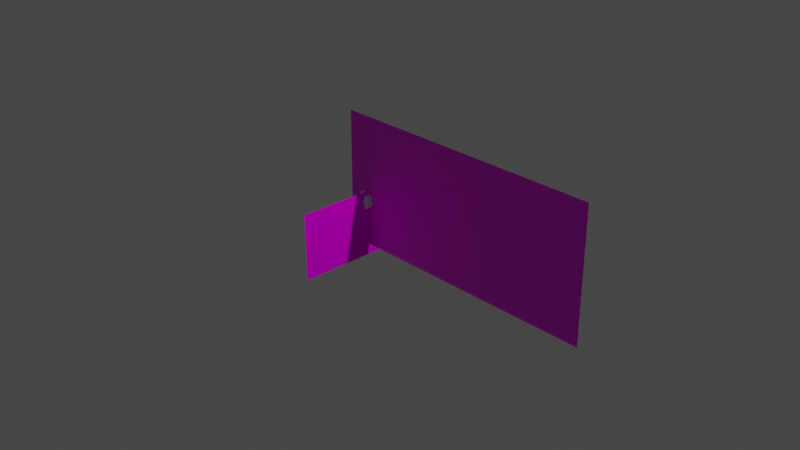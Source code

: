 # Source: base_character_male_.blend  (saved by Blender 2.90.8; exported with 4.5.12 LTS)
import bpy
from mathutils import Matrix  # noqa: F401  (used for matrix-valued properties, if any)

bpy.ops.wm.read_factory_settings(use_empty=True)
scene = bpy.context.scene
scene.name = 'Scene'

# ---- collections
col_collection = bpy.data.collections.new('Collection'); scene.collection.children.link(col_collection)

# ---- images (referenced by path relative to the original .blend; pixels are not part of the script)
import os
ASSET_DIR = os.environ.get("B2B_ASSET_DIR", "")  # directory of the original .blend (textures are referenced by path, not embedded)
HERE = os.path.dirname(os.path.abspath(__file__))  # packed textures are extracted next to this script under _unpacked/

def load_image(name, relpath, width, height, colorspace="sRGB"):
    """Load a texture the original file referenced (path relative to the .blend, or extracted next to this script)."""
    p = next((c for c in (os.path.join(HERE, relpath), os.path.join(ASSET_DIR, relpath)) if relpath and os.path.exists(c)), "")
    if p:
        img = bpy.data.images.load(p, check_existing=True)
        img.name = name
    else:  # same state as the original file: an image datablock whose file is absent (Cycles renders it pink)
        img = bpy.data.images.new(name, width, height)
        img.source = "FILE"
        img.filepath = "//" + (relpath or name)
    img.colorspace_settings.name = colorspace
    return img
img_ref_chara_prop_regular_png = load_image('ref_chara_prop_regular.png', 'ref_chara_prop_regular.png', 1024, 1024, 'sRGB')
img_ref_chara_prop_ex_png = load_image('ref_chara_prop_ex.png', 'ref_chara_prop_ex.png', 1024, 1024, 'sRGB')

# ---- materials (node trees are filled in below, after node groups)
mat_ref_chara_prop_regular = bpy.data.materials.new('ref_chara_prop_regular')
mat_ref_chara_prop_regular.surface_render_method = 'BLENDED'
mat_ref_chara_prop_regular.blend_method = 'BLEND'
mat_ref_chara_prop_regular.use_transparent_shadow = False
mat_ref_chara_prop_ex = bpy.data.materials.new('ref_chara_prop_ex')
mat_ref_chara_prop_ex.surface_render_method = 'BLENDED'
mat_ref_chara_prop_ex.blend_method = 'BLEND'
mat_ref_chara_prop_ex.use_transparent_shadow = False
mat_material = bpy.data.materials.new('Material')
mat_material.alpha_threshold = 0.0
mat_material.use_transparent_shadow = False
mat_material.line_color = (0.0, 0.0, 0.0, 1.0)

# ---- material node trees
mat_ref_chara_prop_regular.use_nodes = True; mat_ref_chara_prop_regular.node_tree.nodes.clear()
_N = mat_ref_chara_prop_regular.node_tree.nodes; _L = mat_ref_chara_prop_regular.node_tree.links
n0 = _N.new('ShaderNodeOutputMaterial'); n0.name = 'Material Output'; n0.location = (300, 300)
n1 = _N.new('ShaderNodeTexImage'); n1.name = 'Image Texture'; n1.location = (-200, 300)
n1.image = img_ref_chara_prop_regular_png
n1.interpolation = 'Closest'
n1.extension = 'CLIP'
n2 = _N.new('ShaderNodeBsdfPrincipled'); n2.name = 'Principled BSDF'; n2.location = (0, 300)
n2.distribution = 'GGX'
n2.subsurface_method = 'BURLEY'
n2.inputs[3].default_value = 1.45
n2.inputs[27].default_value = (0.0, 0.0, 0.0, 1.0)
n2.inputs[28].default_value = 1.0
_L.new(n1.outputs[0], n2.inputs[0])
_L.new(n1.outputs[1], n2.inputs[4])
_L.new(n2.outputs[0], n0.inputs[0])
n0.is_active_output = True
mat_ref_chara_prop_ex.use_nodes = True; mat_ref_chara_prop_ex.node_tree.nodes.clear()
_N = mat_ref_chara_prop_ex.node_tree.nodes; _L = mat_ref_chara_prop_ex.node_tree.links
n0 = _N.new('ShaderNodeBsdfPrincipled'); n0.name = 'Principled BSDF'; n0.location = (169, 301)
n0.distribution = 'GGX'
n0.subsurface_method = 'BURLEY'
n0.inputs[2].default_value = 0.0
n0.inputs[3].default_value = 1.45
n0.inputs[13].default_value = 0.0
n0.inputs[20].default_value = 0.0
n0.inputs[27].default_value = (0.0, 0.0, 0.0, 1.0)
n0.inputs[28].default_value = 1.0
n1 = _N.new('ShaderNodeOutputMaterial'); n1.name = 'Material Output'; n1.location = (469, 301)
n2 = _N.new('ShaderNodeTexImage'); n2.name = 'Image Texture'; n2.location = (-204, 306)
n2.image = img_ref_chara_prop_ex_png
n2.interpolation = 'Closest'
n2.extension = 'CLIP'
_L.new(n2.outputs[0], n0.inputs[0])
_L.new(n2.outputs[1], n0.inputs[4])
_L.new(n0.outputs[0], n1.inputs[0])
n1.is_active_output = True
mat_material.use_nodes = True; mat_material.node_tree.nodes.clear()
_N = mat_material.node_tree.nodes; _L = mat_material.node_tree.links
n0 = _N.new('ShaderNodeOutputMaterial'); n0.name = 'Material Output'; n0.location = (300, 300)
n1 = _N.new('ShaderNodeBsdfPrincipled'); n1.name = 'Principled BSDF'; n1.location = (10, 300)
n1.distribution = 'GGX'
n1.subsurface_method = 'BURLEY'
n1.inputs[2].default_value = 0.4
n1.inputs[3].default_value = 1.45
n1.inputs[27].default_value = (0.0, 0.0, 0.0, 1.0)
n1.inputs[28].default_value = 1.0
_L.new(n1.outputs[0], n0.inputs[0])
n0.is_active_output = True

# ---- world
world_world = bpy.data.worlds.new('World'); scene.world = world_world
world_world.use_nodes = True; world_world.node_tree.nodes.clear()
_N = world_world.node_tree.nodes; _L = world_world.node_tree.links
n0 = _N.new('ShaderNodeOutputWorld'); n0.name = 'World Output'; n0.location = (300, 300)
n1 = _N.new('ShaderNodeBackground'); n1.name = 'Background'; n1.location = (10, 300)
n1.inputs[0].default_value = (0.05088, 0.05088, 0.05088, 1.0)
_L.new(n1.outputs[0], n0.inputs[0])
n0.is_active_output = True
world_world.color = (0.05088, 0.05088, 0.05088)
world_world.use_sun_shadow = False
world_world.sun_shadow_jitter_overblur = 0.0

# ---- cameras
cam_camera = bpy.data.cameras.new('Camera')
cam_camera.clip_end = 100.0
cam_camera.ortho_scale = 7.314

# ---- lights
light_light = bpy.data.lights.new('Light', 'POINT')
light_light.transmission_factor = 0.0
light_light.energy = 1000.0
light_light.shadow_soft_size = 0.1
light_light.shadow_maximum_resolution = 0.006
light_light.use_absolute_resolution = True

# ---- meshes
me_ref_chara_prop_regular = bpy.data.meshes.new('ref_chara_prop_regular')
me_ref_chara_prop_regular.from_pydata([(-1.057, -0.5, 0.0), (1.057, -0.5, 0.0), (-1.057, 0.5, 0.0), (1.057, 0.5, 0.0)], [], [(0, 1, 3, 2)])
_uv = me_ref_chara_prop_regular.uv_layers.new(name='UVMap')
_uv.uv.foreach_set('vector', [0.0, 0.0, 1.0, 0.0, 1.0, 1.0, 0.0, 1.0])
me_ref_chara_prop_regular.materials.append(mat_ref_chara_prop_regular)
me_ref_chara_prop_regular.use_remesh_fix_poles = True
me_ref_chara_prop_regular.use_remesh_preserve_attributes = False
me_ref_chara_prop_regular.use_mirror_vertex_groups = False
me_ref_chara_prop_regular.update()
me_ref_chara_prop_ex = bpy.data.meshes.new('ref_chara_prop_ex')
me_ref_chara_prop_ex.from_pydata([(-0.7073, -0.5, 0.0), (0.7073, -0.5, 0.0), (-0.7073, 0.5, 0.0), (0.7073, 0.5, 0.0)], [], [(0, 1, 3, 2)])
_uv = me_ref_chara_prop_ex.uv_layers.new(name='UVMap')
_uv.uv.foreach_set('vector', [0.0, 0.0, 1.0, 0.0, 1.0, 1.0, 0.0, 1.0])
me_ref_chara_prop_ex.materials.append(mat_ref_chara_prop_ex)
me_ref_chara_prop_ex.use_remesh_fix_poles = True
me_ref_chara_prop_ex.use_remesh_preserve_attributes = False
me_ref_chara_prop_ex.use_mirror_vertex_groups = False
me_ref_chara_prop_ex.update()
me_plane = bpy.data.meshes.new('Plane')
me_plane.from_pydata([(0.02898, 0.07179, -0.001092), (-0.07118, 0.07179, 0.1068), (-0.1091, 0.01795, -0.07254), (-0.1091, 0.0357, 0.1426), (-0.0412, 0.05368, -0.05464), (0.02898, -0.07179, -0.001092), (-0.07118, -0.07179, 0.1068), (-0.1091, -0.01795, -0.07254), (-0.1091, -0.0357, 0.1426), (0.02493, 0.05853, 0.1105), (-0.0412, -0.05368, -0.05464), (0.0256, -0.04294, 0.1029)], [], [(2, 1, 4), (1, 2, 3), (4, 1, 0), (7, 10, 6), (6, 8, 7), (10, 5, 6), (8, 3, 2, 7), (0, 1, 9), (5, 11, 6), (4, 0, 5, 10), (2, 4, 10, 7), (9, 11, 5, 0), (8, 11, 9, 3), (6, 11, 8), (1, 3, 9)])
_uv = me_plane.uv_layers.new(name='UVMap')
_uv.uv.foreach_set('vector', [0.125, 0.5, 0.375, 0.5, 0.125, 0.625, 0.375, 0.5, 0.125, 0.5, 0.375, 0.5, 0.125, 0.625, 0.375, 0.5, 0.375, 0.5, 0.125, 0.5, 0.125, 0.625, 0.375, 0.5, 0.375, 0.5, 0.375, 0.5, 0.125, 0.5, 0.125, 0.625, 0.375, 0.5, 0.375, 0.5, 0.375, 0.5, 0.375, 0.5, 0.125, 0.5, 0.125, 0.5, 0.375, 0.5, 0.375, 0.5, 0.0, 0.0, 0.375, 0.5, 0.0, 0.0, 0.375, 0.5, 0.125, 0.625, 0.375, 0.5, 0.375, 0.5, 0.125, 0.625, 0.125, 0.5, 0.125, 0.625, 0.125, 0.625, 0.125, 0.5, 0.0, 0.0, 0.0, 0.0, 0.375, 0.5, 0.375, 0.5, 0.375, 0.5, 0.0, 0.0, 0.0, 0.0, 0.375, 0.5, 0.375, 0.5, 0.0, 0.0, 0.375, 0.5, 0.375, 0.5, 0.375, 0.5, 0.0, 0.0])
me_plane.materials.append(mat_material)
me_plane.use_remesh_fix_poles = True
me_plane.use_remesh_preserve_attributes = False
me_plane.use_mirror_vertex_groups = False
me_plane.update()

# ---- objects
ob_light = bpy.data.objects.new('Light', light_light)
ob_camera = bpy.data.objects.new('Camera', cam_camera)
ob_ref_chara_prop_regular = bpy.data.objects.new('ref_chara_prop_regular', me_ref_chara_prop_regular)
ob_ref_chara_prop_ex = bpy.data.objects.new('ref_chara_prop_ex', me_ref_chara_prop_ex)
ob_plane = bpy.data.objects.new('Plane', me_plane)

# ---- transforms, parenting, visibility, modifiers, constraints
ob_light.location = (4.076, 1.005, 5.904)
ob_light.rotation_euler = (0.6503, 0.05522, 1.866)
ob_light.lock_rotations_4d = False
ob_light.empty_display_type = 'ARROWS'
ob_light.color = (0.0, 0.0, 0.0, 0.0)
ob_light.lineart.crease_threshold = 0.0
ob_camera.location = (7.359, -6.926, 4.958)
ob_camera.rotation_euler = (1.109, 0.0, 0.8149)
ob_camera.lock_rotations_4d = False
ob_camera.empty_display_type = 'ARROWS'
ob_camera.color = (0.0, 0.0, 0.0, 0.0)
ob_camera.display_type = 'WIRE'
ob_camera.lineart.crease_threshold = 0.0
ob_ref_chara_prop_regular.location = (0.802, 0.0, 0.2596)
ob_ref_chara_prop_regular.rotation_euler = (1.571, -0.0, 0.0)
ob_ref_chara_prop_regular.scale = (1.437, 1.437, 1.437)
ob_ref_chara_prop_regular.lineart.crease_threshold = 0.0
ob_ref_chara_prop_ex.location = (-0.4594, -0.3292, -0.2073)
ob_ref_chara_prop_ex.rotation_euler = (1.571, 0.0, 1.571)
ob_ref_chara_prop_ex.scale = (0.7361, 0.7361, 0.7361)
ob_ref_chara_prop_ex.lineart.crease_threshold = 0.0
ob_plane.location = (-0.4357, -0.006212, 0.0)
ob_plane.lineart.crease_threshold = 0.0
_vg = ob_plane.vertex_groups.new(name='head')
_vg = ob_plane.vertex_groups.new(name='torso')
_vg = ob_plane.vertex_groups.new(name='torso2')

# ---- collection membership
col_collection.objects.link(ob_light)
col_collection.objects.link(ob_camera)
col_collection.objects.link(ob_ref_chara_prop_regular)
col_collection.objects.link(ob_ref_chara_prop_ex)
col_collection.objects.link(ob_plane)

# ---- scene / render settings (as saved in the file)
scene.camera = ob_camera
scene.frame_start = 1; scene.frame_end = 250; scene.frame_set(1)
scene.render.engine = 'BLENDER_EEVEE_NEXT'
scene.cycles.use_denoising = False
scene.cycles.samples = 128
scene.cycles.sampling_pattern = 'TABULATED_SOBOL'
scene.cycles.use_adaptive_sampling = False
scene.cycles.use_light_tree = False
scene.view_settings.view_transform = 'Filmic'
bpy.context.view_layer.update()
